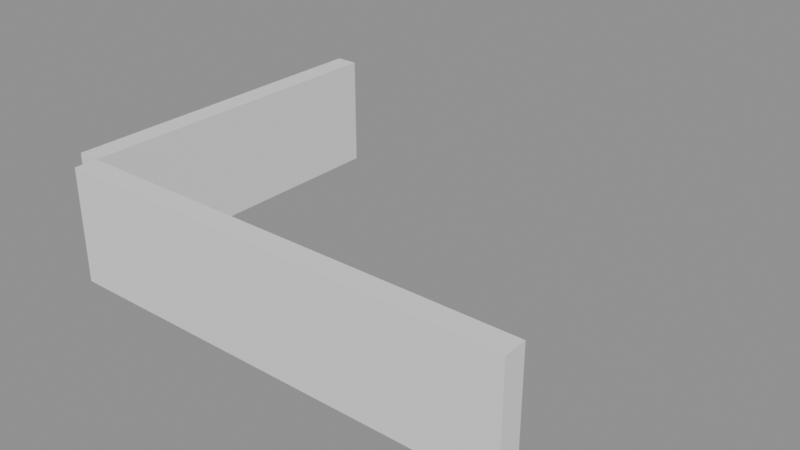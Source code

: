 # Source: p0185.blend  (saved by Blender 4.5.90; exported with 4.5.12 LTS)
import bpy
from mathutils import Matrix  # noqa: F401  (used for matrix-valued properties, if any)

bpy.ops.wm.read_factory_settings(use_empty=True)
scene = bpy.context.scene
scene.name = 'Scene'

# ---- collections
col_asset_p0185 = bpy.data.collections.new('Asset_p0185'); scene.collection.children.link(col_asset_p0185)

# ---- meshes
me_cube = bpy.data.meshes.new('Cube')
me_cube.from_pydata([(-0.5, -0.5, -0.5), (-0.5, -0.5, 0.5), (-0.5, 0.5, -0.5), (-0.5, 0.5, 0.5), (0.5, -0.5, -0.5), (0.5, -0.5, 0.5), (0.5, 0.5, -0.5), (0.5, 0.5, 0.5)], [], [(0, 1, 3, 2), (2, 3, 7, 6), (6, 7, 5, 4), (4, 5, 1, 0), (2, 6, 4, 0), (7, 3, 1, 5)])
_uv = me_cube.uv_layers.new(name='UVMap')
_uv.uv.foreach_set('vector', [0.375, 0.0, 0.625, 0.0, 0.625, 0.25, 0.375, 0.25, 0.375, 0.25, 0.625, 0.25, 0.625, 0.5, 0.375, 0.5, 0.375, 0.5, 0.625, 0.5, 0.625, 0.75, 0.375, 0.75, 0.375, 0.75, 0.625, 0.75, 0.625, 1.0, 0.375, 1.0, 0.125, 0.5, 0.375, 0.5, 0.375, 0.75, 0.125, 0.75, 0.625, 0.5, 0.875, 0.5, 0.875, 0.75, 0.625, 0.75])
me_cube.update()
me_cube_001 = bpy.data.meshes.new('Cube.001')
me_cube_001.from_pydata([(-0.5, -0.5, -0.5), (-0.5, -0.5, 0.5), (-0.5, 0.5, -0.5), (-0.5, 0.5, 0.5), (0.5, -0.5, -0.5), (0.5, -0.5, 0.5), (0.5, 0.5, -0.5), (0.5, 0.5, 0.5)], [], [(0, 1, 3, 2), (2, 3, 7, 6), (6, 7, 5, 4), (4, 5, 1, 0), (2, 6, 4, 0), (7, 3, 1, 5)])
_uv = me_cube_001.uv_layers.new(name='UVMap')
_uv.uv.foreach_set('vector', [0.375, 0.0, 0.625, 0.0, 0.625, 0.25, 0.375, 0.25, 0.375, 0.25, 0.625, 0.25, 0.625, 0.5, 0.375, 0.5, 0.375, 0.5, 0.625, 0.5, 0.625, 0.75, 0.375, 0.75, 0.375, 0.75, 0.625, 0.75, 0.625, 1.0, 0.375, 1.0, 0.125, 0.5, 0.375, 0.5, 0.375, 0.75, 0.125, 0.75, 0.625, 0.5, 0.875, 0.5, 0.875, 0.75, 0.625, 0.75])
me_cube_001.update()

# ---- objects
ob_muro_l_tramo1 = bpy.data.objects.new('Muro_L_Tramo1', me_cube)
ob_muro_l_tramo2 = bpy.data.objects.new('Muro_L_Tramo2', me_cube_001)

# ---- transforms, parenting, visibility, modifiers, constraints
ob_muro_l_tramo1.location = (4.0, -0.2, 1.0)
ob_muro_l_tramo1.scale = (8.0, 0.4, 2.0)
ob_muro_l_tramo2.location = (-0.2, 3.0, 1.0)
ob_muro_l_tramo2.scale = (0.4, 6.0, 2.0)

# ---- collection membership
col_asset_p0185.objects.link(ob_muro_l_tramo1)
col_asset_p0185.objects.link(ob_muro_l_tramo2)

# ---- scene / render settings (as saved in the file)
scene.frame_start = 1; scene.frame_end = 250; scene.frame_set(1)
scene.render.engine = 'BLENDER_EEVEE_NEXT'
bpy.context.view_layer.update()

# ---- added for rendering (the .blend has no active camera and no usable light): camera, sun + grey world if the file has none
cam_auto = bpy.data.cameras.new('AutoCamera')
cam_auto.lens = 50.0
cam_auto.sensor_width = 36.0
cam_auto.clip_end = 1000.0
ob_auto_camera = bpy.data.objects.new('AutoCamera', cam_auto)
scene.collection.objects.link(ob_auto_camera)
ob_auto_camera.location = (13.7443, -9.1332, 8.95547)
ob_auto_camera.rotation_euler = (1.09748, -7.21219e-08, 0.694738)
scene.camera = ob_auto_camera
light_auto_sun = bpy.data.lights.new('AutoSun', 'SUN')
light_auto_sun.energy = 3.0
light_auto_sun.angle = 0.0523599
ob_auto_sun = bpy.data.objects.new('AutoSun', light_auto_sun)
scene.collection.objects.link(ob_auto_sun)
ob_auto_sun.rotation_euler = (0.872665, 0.174533, 0.523599)
if scene.world is None:
    world_auto = bpy.data.worlds.new('AutoWorld')
    world_auto.color = (0.3, 0.3, 0.3)
    scene.world = world_auto
bpy.context.view_layer.update()
